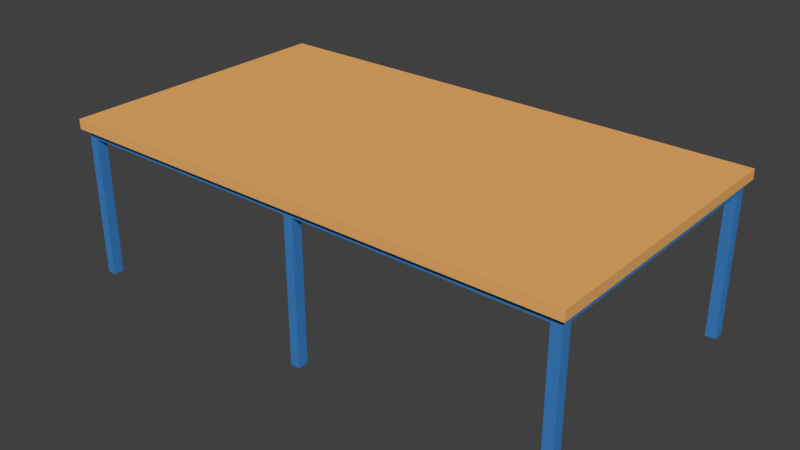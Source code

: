 # Source: TISCH_24.blend  (saved by Blender 2.79.0; exported with 4.5.12 LTS)
import bpy
from mathutils import Matrix  # noqa: F401  (used for matrix-valued properties, if any)

bpy.ops.wm.read_factory_settings(use_empty=True)
scene = bpy.context.scene
scene.name = 'Scene'

# ---- collections
col_collection_1 = bpy.data.collections.new('Collection 1'); scene.collection.children.link(col_collection_1)

# ---- materials (node trees are filled in below, after node groups)
mat_material_001 = bpy.data.materials.new('Material.001')
mat_material_001.alpha_threshold = 0.0
mat_material_001.use_transparent_shadow = False
mat_material_001.diffuse_color = (0.8388, 0.4342, 0.1441, 1.0)
mat_material_001.roughness = 0.5
mat_material_002 = bpy.data.materials.new('Material.002')
mat_material_002.alpha_threshold = 0.0
mat_material_002.use_transparent_shadow = False
mat_material_002.diffuse_color = (0.0851, 0.1266, 0.233, 1.0)
mat_material_002.roughness = 0.5
mat_material_003 = bpy.data.materials.new('Material.003')
mat_material_003.alpha_threshold = 0.0
mat_material_003.use_transparent_shadow = False
mat_material_003.diffuse_color = (0.04667, 0.2195, 0.5583, 1.0)
mat_material_003.roughness = 0.5

# ---- material node trees

# ---- world
world_world = bpy.data.worlds.new('World'); scene.world = world_world
world_world.color = (0.05088, 0.05088, 0.05088)
world_world.use_sun_shadow = False
world_world.sun_shadow_jitter_overblur = 0.0
world_world.cycles.sampling_method = 'MANUAL'

# ---- meshes
me_cube_002 = bpy.data.meshes.new('Cube.002')
me_cube_002.from_pydata([(-5.864, -2.913, 0.6773), (-5.864, -2.913, 0.8393), (-5.864, 1.635, 0.6773), (-5.864, 1.635, 0.8393), (2.524, -2.913, 0.6773), (2.524, -2.913, 0.8393), (2.524, 1.635, 0.6773), (2.524, 1.635, 0.8393), (-5.709, 1.635, 0.6773), (-5.709, 1.635, 0.8393), (-5.709, -2.913, 0.6773), (-5.709, -2.913, 0.8393), (2.358, 1.635, 0.8393), (2.358, -2.913, 0.6773), (2.358, 1.635, 0.6773), (2.358, -2.913, 0.8393), (-5.864, -2.747, 0.6773), (-5.864, -2.747, 0.8393), (2.524, -2.747, 0.6773), (2.524, -2.747, 0.8393), (-5.709, -2.747, 0.8393), (-5.709, -2.747, 0.6773), (2.358, -2.747, 0.8393), (2.358, -2.747, 0.6773), (-5.864, 1.459, 0.8393), (2.524, 1.459, 0.6773), (-5.864, 1.459, 0.6773), (2.524, 1.459, 0.8393), (-5.709, 1.459, 0.8393), (-5.709, 1.459, 0.6773), (2.358, 1.459, 0.8393), (2.358, 1.459, 0.6773), (-5.864, -2.747, 0.5407), (-5.864, -2.913, 0.5407), (-5.709, 1.635, 0.5407), (-5.864, 1.635, 0.5407), (2.524, 1.459, 0.5407), (2.524, 1.635, 0.5407), (2.358, -2.913, 0.5407), (2.524, -2.913, 0.5407), (2.358, 1.635, 0.5407), (-5.709, -2.913, 0.5407), (-5.709, -2.747, 0.5407), (2.358, -2.747, 0.5407), (-5.864, 1.459, 0.5407), (2.524, -2.747, 0.5407), (-5.709, 1.459, 0.5407), (2.358, 1.459, 0.5407), (-5.864, -2.747, -1.794), (-5.864, -2.913, -1.794), (-5.709, 1.635, -1.794), (-5.864, 1.635, -1.794), (2.524, 1.459, -1.794), (2.524, 1.635, -1.794), (2.358, -2.913, -1.794), (2.524, -2.913, -1.794), (-5.709, -2.913, -1.794), (-5.709, -2.747, -1.794), (2.358, 1.635, -1.794), (2.358, -2.747, -1.794), (2.524, -2.747, -1.794), (-5.864, 1.459, -1.794), (-5.709, 1.459, -1.794), (2.358, 1.459, -1.794), (-1.598, 1.635, 0.6773), (-1.752, 1.635, 0.6773), (-1.598, -2.913, 0.8393), (-1.752, -2.913, 0.8393), (-1.752, 1.635, 0.8393), (-1.598, 1.635, 0.8393), (-1.752, -2.913, 0.6773), (-1.598, -2.913, 0.6773), (-1.598, -2.747, 0.6773), (-1.752, -2.747, 0.6773), (-1.752, -2.747, 0.8393), (-1.598, -2.747, 0.8393), (-1.752, 1.459, 0.8393), (-1.598, 1.459, 0.8393), (-1.598, 1.459, 0.6773), (-1.752, 1.459, 0.6773), (-1.598, 1.635, 0.5407), (-1.752, 1.635, 0.5407), (-1.752, -2.913, 0.5407), (-1.598, -2.913, 0.5407), (-1.598, -2.747, 0.5407), (-1.752, -2.747, 0.5407), (-1.598, 1.459, 0.5407), (-1.752, 1.459, 0.5407), (-1.598, 1.635, -1.802), (-1.752, 1.635, -1.802), (-1.752, -2.913, -1.802), (-1.598, -2.913, -1.802), (-1.598, -2.747, -1.802), (-1.752, -2.747, -1.802), (-1.598, 1.459, -1.802), (-1.752, 1.459, -1.802), (-5.864, -3.018, 0.6773), (-5.864, -3.018, 0.8393), (-5.864, 1.74, 0.8393), (-5.864, 1.74, 0.6773), (-5.709, 1.74, 0.6773), (2.358, 1.74, 0.8393), (2.524, 1.74, 0.8393), (2.524, 1.74, 0.6773), (2.524, -3.018, 0.8393), (2.524, -3.018, 0.6773), (2.358, -3.018, 0.6773), (-5.709, -3.018, 0.8393), (-1.752, 1.74, 0.6773), (-5.709, 1.74, 0.8393), (-5.709, -3.018, 0.6773), (-1.752, -3.018, 0.8393), (-1.598, 1.74, 0.8393), (-1.598, -3.018, 0.6773), (2.358, 1.74, 0.6773), (2.358, -3.018, 0.8393), (-1.598, 1.74, 0.6773), (-1.598, -3.018, 0.8393), (-1.752, 1.74, 0.8393), (-1.752, -3.018, 0.6773), (-5.938, -2.747, 0.6773), (-5.938, -2.913, 0.6773), (-5.938, -2.913, 0.8393), (-5.938, 1.459, 0.8393), (-5.938, 1.635, 0.8393), (-5.938, 1.635, 0.6773), (2.598, 1.635, 0.8393), (2.598, 1.635, 0.6773), (2.598, 1.459, 0.6773), (2.598, -2.747, 0.8393), (2.598, -2.913, 0.8393), (2.598, -2.913, 0.6773), (2.598, 1.74, 0.8393), (-5.938, 1.459, 0.6773), (-5.938, -2.747, 0.8393), (2.598, -2.747, 0.6773), (2.598, 1.459, 0.8393), (-5.938, 1.74, 0.6773), (-5.938, -3.018, 0.8393), (-5.938, -3.018, 0.6773), (-5.938, 1.74, 0.8393), (2.598, 1.74, 0.6773), (2.598, -3.018, 0.8393), (2.598, -3.018, 0.6773)], [], [(103, 102, 132, 141), (0, 96, 139, 121), (1, 17, 134, 122), (3, 9, 109, 98), (79, 29, 46, 87), (20, 17, 1, 11), (74, 20, 11, 67), (16, 26, 44, 32), (14, 64, 116, 114), (69, 12, 101, 112), (70, 71, 113, 119), (19, 22, 15, 5), (23, 31, 47, 43), (12, 7, 102, 101), (78, 31, 23, 72), (27, 30, 22, 19), (64, 14, 40, 80), (76, 28, 20, 74), (28, 24, 17, 20), (2, 8, 34, 35), (26, 16, 120, 133), (6, 103, 141, 127), (105, 4, 131, 143), (29, 21, 42, 46), (9, 3, 24, 28), (68, 9, 28, 76), (4, 13, 38, 39), (7, 12, 30, 27), (26, 2, 35, 44), (97, 1, 122, 138), (36, 47, 63, 52), (42, 41, 56, 57), (84, 43, 38, 83), (44, 46, 42, 32), (47, 36, 45, 43), (47, 40, 58, 63), (41, 33, 49, 56), (80, 40, 47, 86), (70, 10, 41, 82), (72, 23, 43, 84), (10, 0, 33, 41), (6, 25, 36, 37), (14, 6, 37, 40), (0, 16, 32, 33), (18, 4, 39, 45), (25, 18, 45, 36), (59, 60, 55, 54), (48, 57, 56, 49), (58, 53, 52, 63), (51, 50, 62, 61), (46, 44, 61, 62), (33, 32, 48, 49), (32, 42, 57, 48), (40, 37, 53, 58), (35, 34, 50, 51), (43, 45, 60, 59), (38, 43, 59, 54), (37, 36, 52, 53), (39, 38, 54, 55), (44, 35, 51, 61), (45, 39, 55, 60), (34, 46, 62, 50), (21, 73, 85, 42), (73, 72, 84, 85), (13, 71, 83, 38), (71, 70, 82, 83), (34, 81, 87, 46), (85, 84, 92, 93), (42, 85, 82, 41), (86, 87, 95, 94), (12, 69, 77, 30), (69, 68, 76, 77), (30, 77, 75, 22), (77, 76, 74, 75), (8, 65, 81, 34), (65, 64, 80, 81), (29, 79, 73, 21), (79, 78, 72, 73), (65, 8, 100, 108), (10, 70, 119, 110), (8, 2, 99, 100), (11, 1, 97, 107), (22, 75, 66, 15), (75, 74, 67, 66), (31, 78, 86, 47), (78, 79, 87, 86), (89, 88, 94, 95), (93, 92, 91, 90), (82, 85, 93, 90), (83, 82, 90, 91), (87, 81, 89, 95), (81, 80, 88, 89), (84, 83, 91, 92), (80, 86, 94, 88), (114, 101, 102, 103), (110, 107, 97, 96), (119, 111, 107, 110), (99, 98, 109, 100), (105, 104, 115, 106), (116, 112, 101, 114), (100, 109, 118, 108), (108, 118, 112, 116), (106, 115, 117, 113), (113, 117, 111, 119), (71, 13, 106, 113), (64, 65, 108, 116), (0, 10, 110, 96), (6, 14, 114, 103), (15, 66, 117, 115), (67, 11, 107, 111), (5, 15, 115, 104), (98, 99, 137, 140), (66, 67, 111, 117), (3, 98, 140, 124), (9, 68, 118, 109), (13, 4, 105, 106), (5, 104, 142, 130), (68, 69, 112, 118), (133, 123, 124, 125), (126, 127, 141, 132), (135, 129, 130, 131), (128, 136, 129, 135), (121, 122, 134, 120), (127, 126, 136, 128), (120, 134, 123, 133), (122, 121, 139, 138), (131, 130, 142, 143), (125, 124, 140, 137), (25, 6, 127, 128), (17, 24, 123, 134), (16, 0, 121, 120), (4, 18, 135, 131), (104, 105, 143, 142), (18, 25, 128, 135), (19, 5, 130, 129), (27, 19, 129, 136), (2, 26, 133, 125), (24, 3, 124, 123), (99, 2, 125, 137), (7, 27, 136, 126), (96, 97, 138, 139), (102, 7, 126, 132)])
me_cube_002.polygons.foreach_set('material_index', [0, 2, 0, 0, 2, 0, 0, 2, 2, 0, 2, 0, 2, 0, 0, 0, 2, 0, 0, 2, 2, 2, 2, 2, 0, 0, 2, 0, 2, 0, 2, 2, 2, 2, 2, 2, 2, 2, 2, 2, 2, 2, 2, 2, 2, 2, 2, 2, 2, 2, 2, 2, 2, 2, 2, 2, 2, 2, 2, 2, 2, 2, 2, 2, 2, 2, 2, 2, 2, 2, 0, 0, 0, 0, 2, 2, 0, 0, 2, 2, 2, 0, 0, 0, 2, 2, 2, 2, 2, 2, 2, 2, 2, 2, 0, 0, 0, 0, 0, 0, 0, 0, 0, 0, 2, 2, 2, 2, 0, 0, 0, 0, 0, 0, 0, 2, 0, 0, 0, 0, 0, 0, 0, 0, 0, 0, 0, 0, 2, 0, 2, 2, 0, 2, 0, 0, 2, 0, 2, 0, 0, 0])
me_cube_002.materials.append(mat_material_001)
me_cube_002.materials.append(mat_material_002)
me_cube_002.materials.append(mat_material_003)
me_cube_002.use_remesh_preserve_volume = False
me_cube_002.use_remesh_preserve_attributes = False
me_cube_002.use_mirror_vertex_groups = False
me_cube_002.update()

# ---- objects
ob_cube_004 = bpy.data.objects.new('Cube.004', me_cube_002)

# ---- transforms, parenting, visibility, modifiers, constraints
ob_cube_004.location = (0.1886, 0.1086, 0.4506)
ob_cube_004.scale = (0.3339, 0.3339, 0.3339)
ob_cube_004.lineart.crease_threshold = 0.0

# ---- collection membership
col_collection_1.objects.link(ob_cube_004)

# ---- scene / render settings (as saved in the file)
scene.frame_start = 1; scene.frame_end = 250; scene.frame_set(1)
scene.render.engine = 'BLENDER_EEVEE_NEXT'
scene.render.resolution_percentage = 50
scene.render.dither_intensity = 0.0
scene.cycles.use_denoising = False
scene.cycles.samples = 128
scene.cycles.sampling_pattern = 'TABULATED_SOBOL'
scene.cycles.use_adaptive_sampling = False
scene.cycles.use_light_tree = False
scene.cycles.blur_glossy = 0.0
scene.cycles.sample_clamp_indirect = 0.0
scene.view_settings.view_transform = 'Standard'
bpy.context.view_layer.update()

# ---- added for rendering (the .blend has no active camera and no usable light): camera, sun
cam_auto = bpy.data.cameras.new('AutoCamera')
cam_auto.lens = 50.0
cam_auto.sensor_width = 36.0
cam_auto.clip_end = 1000.0
ob_auto_camera = bpy.data.objects.new('AutoCamera', cam_auto)
scene.collection.objects.link(ob_auto_camera)
ob_auto_camera.location = (2.7584, -3.85756, 2.79169)
ob_auto_camera.rotation_euler = (1.09748, -7.21219e-08, 0.694738)
scene.camera = ob_auto_camera
light_auto_sun = bpy.data.lights.new('AutoSun', 'SUN')
light_auto_sun.energy = 3.0
light_auto_sun.angle = 0.0523599
ob_auto_sun = bpy.data.objects.new('AutoSun', light_auto_sun)
scene.collection.objects.link(ob_auto_sun)
ob_auto_sun.rotation_euler = (0.872665, 0.174533, 0.523599)
bpy.context.view_layer.update()
